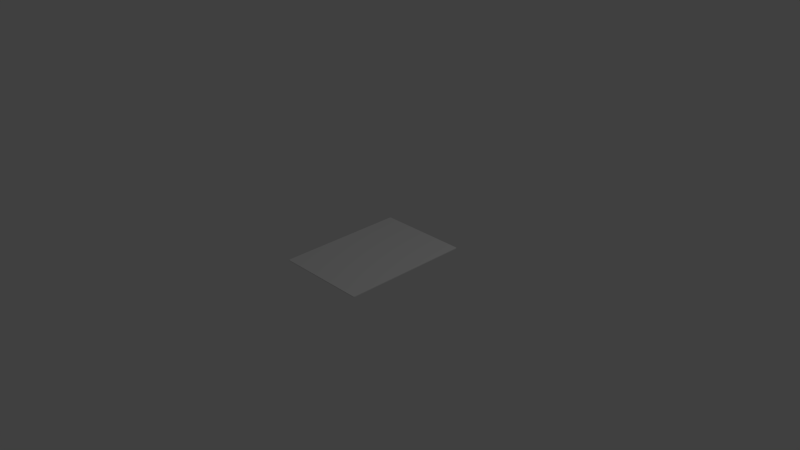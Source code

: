 # Source: card.blend  (saved by Blender 2.71.0; exported with 4.5.12 LTS)
import bpy
from mathutils import Matrix  # noqa: F401  (used for matrix-valued properties, if any)

bpy.ops.wm.read_factory_settings(use_empty=True)
scene = bpy.context.scene
scene.name = 'Scene'

# ---- collections
col_collection_1 = bpy.data.collections.new('Collection 1'); scene.collection.children.link(col_collection_1)

# ---- materials (node trees are filled in below, after node groups)
mat_material = bpy.data.materials.new('Material')
mat_material.alpha_threshold = 0.0
mat_material.use_transparent_shadow = False
mat_material.roughness = 0.5
mat_material.line_color = (0.0, 0.0, 0.0, 1.0)

# ---- material node trees

# ---- world
world_world = bpy.data.worlds.new('World'); scene.world = world_world
world_world.color = (0.05088, 0.05088, 0.05088)
world_world.use_sun_shadow = False
world_world.sun_shadow_jitter_overblur = 0.0
world_world.cycles.sampling_method = 'MANUAL'
world_world.cycles.sample_map_resolution = 256

# ---- cameras
cam_camera = bpy.data.cameras.new('Camera')
cam_camera.clip_end = 100.0
cam_camera.lens = 35.0
cam_camera.sensor_width = 32.0
cam_camera.sensor_height = 18.0
cam_camera.ortho_scale = 7.314
cam_camera.dof.focus_distance = 0.0
cam_camera.dof.aperture_fstop = 128.0

# ---- lights
light_lamp = bpy.data.lights.new('Lamp', 'POINT')
light_lamp.transmission_factor = 0.0
light_lamp.cutoff_distance = 30.0
light_lamp.energy = 100.0
light_lamp.shadow_buffer_clip_start = 1.001
light_lamp.shadow_soft_size = 0.1
light_lamp.shadow_maximum_resolution = 0.006
light_lamp.use_absolute_resolution = True
light_lamp.cycles.use_multiple_importance_sampling = False

# ---- meshes
me_cube = bpy.data.meshes.new('Cube')
me_cube.from_pydata([(0.98, 1.0, -1.0), (1.0, 0.98, -1.0), (0.99, 0.9973, -1.0), (0.9973, 0.99, -1.0), (1.0, 0.98, 1.0), (0.98, 1.0, 1.0), (0.9973, 0.99, 1.0), (0.99, 0.9973, 1.0), (-1.0, 0.98, -1.0), (-0.98, 1.0, -1.0), (-0.9973, 0.99, -1.0), (-0.99, 0.9973, -1.0), (-0.98, 1.0, 1.0), (-1.0, 0.98, 1.0), (-0.99, 0.9973, 1.0), (-0.9973, 0.99, 1.0), (-0.98, -1.0, -1.0), (-1.0, -0.98, -1.0), (-0.99, -0.9973, -1.0), (-0.9973, -0.99, -1.0), (-1.0, -0.98, 1.0), (-0.98, -1.0, 1.0), (-0.9973, -0.99, 1.0), (-0.99, -0.9973, 1.0), (1.0, -0.98, -1.0), (0.98, -1.0, -1.0), (0.9973, -0.99, -1.0), (0.99, -0.9973, -1.0), (0.98, -1.0, 1.0), (1.0, -0.98, 1.0), (0.99, -0.9973, 1.0), (0.9973, -0.99, 1.0)], [], [(17, 20, 13, 8), (5, 0, 9, 12), (0, 2, 3, 1, 24, 26, 27, 25, 16, 18, 19, 17, 8, 10, 11, 9), (0, 5, 7, 2), (2, 7, 6, 3), (3, 6, 4, 1), (8, 13, 15, 10), (10, 15, 14, 11), (11, 14, 12, 9), (4, 6, 7, 5, 12, 14, 15, 13, 20, 22, 23, 21, 28, 30, 31, 29), (16, 21, 23, 18), (18, 23, 22, 19), (19, 22, 20, 17), (1, 4, 29, 24), (24, 29, 31, 26), (26, 31, 30, 27), (27, 30, 28, 25), (25, 28, 21, 16)])
_uv = me_cube.uv_layers.new(name='UVMap')
_uv.uv.foreach_set('vector', [0.1376, 0.008124, 0.1375, 0.0195, 0.01812, 0.0195, 0.01812, 0.008124, 0.3955, 0.01949, 0.3955, 0.00811, 0.515, 0.00811, 0.515, 0.01949, 0.01488, 0.4775, 0.01488, 0.4775, 0.01488, 0.4775, 0.01488, 0.4775, 0.2606, 0.4775, 0.2606, 0.4775, 0.2606, 0.4775, 0.2606, 0.4775, 0.2606, 0.02466, 0.2606, 0.02466, 0.2606, 0.02466, 0.2606, 0.02466, 0.01488, 0.02466, 0.01488, 0.02466, 0.01488, 0.02466, 0.01488, 0.02466, 0.3955, 0.00811, 0.3955, 0.01949, 0.3934, 0.01949, 0.3934, 0.008111, 0.3934, 0.008111, 0.3934, 0.01949, 0.3913, 0.01949, 0.3913, 0.008113, 0.3913, 0.008113, 0.3913, 0.01949, 0.3892, 0.01949, 0.3892, 0.008114, 0.5214, 0.008105, 0.5214, 0.01948, 0.5192, 0.01948, 0.5192, 0.008107, 0.5192, 0.008107, 0.5192, 0.01948, 0.5171, 0.01949, 0.5171, 0.008108, 0.5171, 0.008108, 0.5171, 0.01949, 0.515, 0.01949, 0.515, 0.00811, 0.5221, 0.02466, 0.5221, 0.02466, 0.5221, 0.02466, 0.5221, 0.02466, 0.2811, 0.02466, 0.2811, 0.02466, 0.2811, 0.02466, 0.2811, 0.02466, 0.2811, 0.4775, 0.2811, 0.4775, 0.2811, 0.4775, 0.2811, 0.4775, 0.5221, 0.4775, 0.5221, 0.4775, 0.5221, 0.4775, 0.5221, 0.4775, 0.1439, 0.008119, 0.1439, 0.0195, 0.1418, 0.0195, 0.1418, 0.008121, 0.1418, 0.008121, 0.1418, 0.0195, 0.1397, 0.0195, 0.1397, 0.008122, 0.1397, 0.008122, 0.1397, 0.0195, 0.1375, 0.0195, 0.1376, 0.008124, 0.3892, 0.008114, 0.3892, 0.01949, 0.2697, 0.01949, 0.2697, 0.008114, 0.2697, 0.008114, 0.2697, 0.01949, 0.2676, 0.01949, 0.2676, 0.008116, 0.2676, 0.008116, 0.2676, 0.01949, 0.2655, 0.0195, 0.2655, 0.008118, 0.2655, 0.008118, 0.2655, 0.0195, 0.2634, 0.0195, 0.2634, 0.008119, 0.2634, 0.008119, 0.2634, 0.0195, 0.1439, 0.0195, 0.1439, 0.008119])
me_cube.materials.append(mat_material)
me_cube.use_remesh_preserve_volume = False
me_cube.use_remesh_preserve_attributes = False
me_cube.use_mirror_vertex_groups = False
me_cube.update()

# ---- objects
ob_cube = bpy.data.objects.new('Cube', me_cube)
ob_lamp = bpy.data.objects.new('Lamp', light_lamp)
ob_camera = bpy.data.objects.new('Camera', cam_camera)

# ---- transforms, parenting, visibility, modifiers, constraints
ob_cube.location = (0.0, 0.0, 0.0)
ob_cube.scale = (0.635, 0.88, 0.005)
ob_cube.lock_rotations_4d = False
ob_cube.empty_display_type = 'ARROWS'
ob_cube.lineart.crease_threshold = 0.0
ob_lamp.location = (4.076, 1.005, 5.904)
ob_lamp.rotation_euler = (0.6503, 0.05522, 1.866)
ob_lamp.lock_rotations_4d = False
ob_lamp.empty_display_type = 'ARROWS'
ob_lamp.color = (0.0, 0.0, 0.0, 0.0)
ob_lamp.lineart.crease_threshold = 0.0
ob_camera.location = (7.481, -6.508, 5.344)
ob_camera.rotation_euler = (1.109, 0.01082, 0.8149)
ob_camera.lock_rotations_4d = False
ob_camera.empty_display_type = 'ARROWS'
ob_camera.color = (0.0, 0.0, 0.0, 0.0)
ob_camera.display_type = 'WIRE'
ob_camera.lineart.crease_threshold = 0.0

# ---- collection membership
col_collection_1.objects.link(ob_cube)
col_collection_1.objects.link(ob_lamp)
col_collection_1.objects.link(ob_camera)

# ---- scene / render settings (as saved in the file)
scene.camera = ob_camera
scene.frame_start = 1; scene.frame_end = 250; scene.frame_set(1)
scene.render.engine = 'BLENDER_EEVEE_NEXT'
scene.render.resolution_percentage = 50
scene.render.dither_intensity = 0.0
scene.cycles.use_denoising = False
scene.cycles.samples = 10
scene.cycles.sampling_pattern = 'TABULATED_SOBOL'
scene.cycles.light_sampling_threshold = 0.0
scene.cycles.use_adaptive_sampling = False
scene.cycles.use_light_tree = False
scene.cycles.blur_glossy = 0.0
scene.cycles.volume_bounces = 1
scene.cycles.pixel_filter_type = 'GAUSSIAN'
scene.cycles.sample_clamp_indirect = 0.0
scene.view_settings.view_transform = 'Standard'
bpy.context.view_layer.update()
